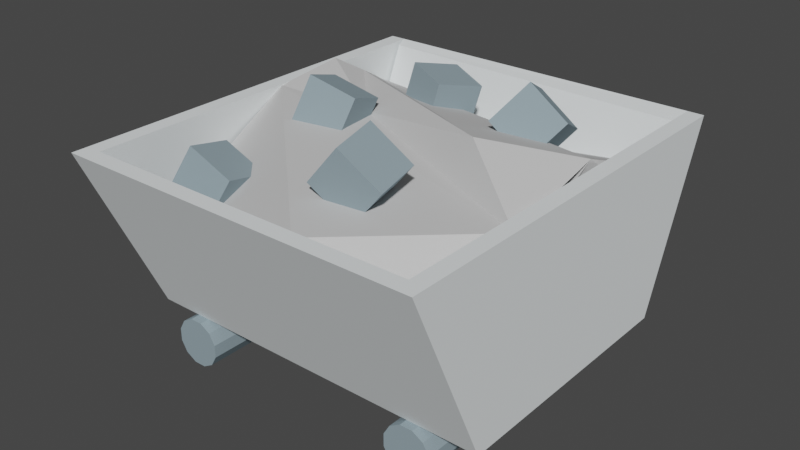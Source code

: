 # Source: minecart_iron.blend  (saved by Blender 3.3.6; exported with 4.5.12 LTS)
import bpy
from mathutils import Matrix  # noqa: F401  (used for matrix-valued properties, if any)

bpy.ops.wm.read_factory_settings(use_empty=True)
scene = bpy.context.scene
scene.name = 'Scene'

# ---- collections
col_collection = bpy.data.collections.new('Collection'); scene.collection.children.link(col_collection)

# ---- materials (node trees are filled in below, after node groups)
mat_mat17 = bpy.data.materials.new('mat17')
mat_mat17.use_transparent_shadow = False
mat_mat17.diffuse_color = (0.27, 0.35, 0.39, 1.0)
mat_mat17.roughness = 1.0
mat_mat15 = bpy.data.materials.new('mat15')
mat_mat15.use_transparent_shadow = False
mat_mat15.diffuse_color = (0.81, 0.85, 0.86, 1.0)
mat_mat15.roughness = 1.0
mat_mat22 = bpy.data.materials.new('mat22')
mat_mat22.use_transparent_shadow = False
mat_mat22.diffuse_color = (0.62, 0.62, 0.62, 1.0)
mat_mat22.roughness = 1.0

# ---- material node trees
mat_mat17.use_nodes = True; mat_mat17.node_tree.nodes.clear()
_N = mat_mat17.node_tree.nodes; _L = mat_mat17.node_tree.links
n0 = _N.new('ShaderNodeBsdfPrincipled'); n0.name = 'Principled BSDF'; n0.location = (1200, 0)
n0.distribution = 'GGX'
n0.subsurface_method = 'RANDOM_WALK_SKIN'
n0.inputs[0].default_value = (0.27, 0.35, 0.39, 1.0)
n0.inputs[2].default_value = 1.0
n0.inputs[3].default_value = 1.45
n0.inputs[13].default_value = 0.0
n0.inputs[27].default_value = (0.0, 0.0, 0.0, 1.0)
n0.inputs[28].default_value = 1.0
n1 = _N.new('ShaderNodeOutputMaterial'); n1.name = 'Material Output'; n1.location = (1500, 0)
_L.new(n0.outputs[0], n1.inputs[0])
n1.is_active_output = True
mat_mat15.use_nodes = True; mat_mat15.node_tree.nodes.clear()
_N = mat_mat15.node_tree.nodes; _L = mat_mat15.node_tree.links
n0 = _N.new('ShaderNodeBsdfPrincipled'); n0.name = 'Principled BSDF'; n0.location = (1200, 0)
n0.distribution = 'GGX'
n0.subsurface_method = 'RANDOM_WALK_SKIN'
n0.inputs[0].default_value = (0.81, 0.85, 0.86, 1.0)
n0.inputs[2].default_value = 1.0
n0.inputs[3].default_value = 1.45
n0.inputs[13].default_value = 0.0
n0.inputs[27].default_value = (0.0, 0.0, 0.0, 1.0)
n0.inputs[28].default_value = 1.0
n1 = _N.new('ShaderNodeOutputMaterial'); n1.name = 'Material Output'; n1.location = (1500, 0)
_L.new(n0.outputs[0], n1.inputs[0])
n1.is_active_output = True
mat_mat22.use_nodes = True; mat_mat22.node_tree.nodes.clear()
_N = mat_mat22.node_tree.nodes; _L = mat_mat22.node_tree.links
n0 = _N.new('ShaderNodeBsdfPrincipled'); n0.name = 'Principled BSDF'; n0.location = (1200, 0)
n0.distribution = 'GGX'
n0.subsurface_method = 'RANDOM_WALK_SKIN'
n0.inputs[0].default_value = (0.62, 0.62, 0.62, 1.0)
n0.inputs[2].default_value = 1.0
n0.inputs[3].default_value = 1.45
n0.inputs[13].default_value = 0.0
n0.inputs[27].default_value = (0.0, 0.0, 0.0, 1.0)
n0.inputs[28].default_value = 1.0
n1 = _N.new('ShaderNodeOutputMaterial'); n1.name = 'Material Output'; n1.location = (1500, 0)
_L.new(n0.outputs[0], n1.inputs[0])
n1.is_active_output = True

# ---- world
world_world = bpy.data.worlds.new('World'); scene.world = world_world
world_world.use_nodes = True; world_world.node_tree.nodes.clear()
_N = world_world.node_tree.nodes; _L = world_world.node_tree.links
n0 = _N.new('ShaderNodeOutputWorld'); n0.name = 'World Output'; n0.location = (300, 300)
n1 = _N.new('ShaderNodeBackground'); n1.name = 'Background'; n1.location = (10, 300)
n1.inputs[0].default_value = (0.05088, 0.05088, 0.05088, 1.0)
_L.new(n1.outputs[0], n0.inputs[0])
n0.is_active_output = True
world_world.color = (0.05088, 0.05088, 0.05088)
world_world.use_sun_shadow = False
world_world.sun_shadow_jitter_overblur = 0.0

# ---- meshes
me_group670216289 = bpy.data.meshes.new('group670216289')
me_group670216289.from_pydata([(-0.09958, 0.01702, 0.1415), (-0.09031, 0.03149, 0.1989), (-0.06701, 0.0841, 0.1819), (-0.07627, 0.06963, 0.1245), (-0.1541, 0.04198, 0.144), (-0.1308, 0.09459, 0.127), (-0.1215, 0.1091, 0.1844), (-0.1448, 0.05645, 0.2014), (-0.184, 0.1074, 0.2717), (-0.184, -0.1126, 0.1717), (-0.204, -0.1126, 0.1717), (-0.204, 0.1074, 0.2717), (-0.184, 0.1074, -0.2383), (-0.204, 0.1074, -0.2383), (-0.204, -0.1126, -0.1483), (-0.184, -0.1126, -0.1483), (0.03583, 0.03316, -0.1889), (-0.1044, 0.04505, -0.1853), (0.2347, 0.01427, -0.1646), (0.1564, -0.02421, -6.944e-05), (-0.1437, -0.05968, -0.1495), (0.1585, -0.05257, 0.03717), (-0.1496, -0.07348, -0.1777), (0.1624, -0.05407, 0.0854), (-0.1789, -0.08425, -0.08544), (0.1464, -0.01389, 0.1147), (-0.1501, -0.03069, -0.001348), (0.2279, 0.007572, 0.2116), (-0.1706, 0.0008667, 0.2015), (0.08815, 0.09824, 0.2486), (-0.1853, 0.1059, -0.01106), (0.2292, 0.09244, 0.1053), (-0.1818, 0.1169, -0.1023), (-0.06262, 0.09849, -0.02658), (-0.1541, 0.1014, -0.1238), (0.1326, 0.1401, 0.03913), (-0.1967, 0.0584, -0.2065), (0.2209, 0.1146, -0.03981), (0.2258, 0.05352, -0.1971), (-0.1802, -0.05802, 0.1928), (0.226, -0.1126, 0.1717), (0.226, 0.1074, 0.2717), (0.246, 0.1074, 0.2717), (0.246, -0.1126, 0.1717), (0.226, -0.1126, -0.1483), (0.246, -0.1126, -0.1483), (0.246, 0.1074, -0.2383), (0.226, 0.1074, -0.2383), (0.1255, 0.0618, -0.09208), (0.143, 0.088, -0.04101), (0.1725, 0.1297, -0.07249), (0.155, 0.1035, -0.1236), (0.07627, 0.0961, -0.09282), (0.1058, 0.1378, -0.1243), (0.1233, 0.164, -0.07324), (0.09375, 0.1223, -0.04175), (-0.0617, 0.06305, -0.007403), (-0.04694, 0.08159, 0.04772), (-0.034, 0.136, 0.02596), (-0.04877, 0.1175, -0.02916), (-0.1184, 0.08029, 0.001982), (-0.1055, 0.1347, -0.01978), (-0.0907, 0.1532, 0.03534), (-0.1036, 0.09883, 0.0571), (-0.00391, 0.05333, -0.1397), (-0.02507, 0.06585, -0.08496), (-0.01227, 0.1239, -0.09329), (0.00889, 0.1114, -0.148), (-0.05858, 0.06207, -0.1628), (-0.04578, 0.1201, -0.1712), (-0.06694, 0.1326, -0.1164), (-0.07974, 0.07459, -0.1081), (0.174, -0.1126, -0.158), (0.1875, -0.1204, -0.158), (0.1875, -0.1204, 0.182), (0.174, -0.1126, 0.182), (0.1952, -0.1338, -0.158), (0.1952, -0.1338, 0.182), (0.1952, -0.1494, -0.158), (0.1952, -0.1494, 0.182), (0.1875, -0.1628, -0.158), (0.1875, -0.1628, 0.182), (0.174, -0.1706, -0.158), (0.174, -0.1706, 0.182), (0.1585, -0.1706, -0.158), (0.1585, -0.1706, 0.182), (0.1451, -0.1628, -0.158), (0.1451, -0.1628, 0.182), (0.1373, -0.1494, -0.158), (0.1373, -0.1494, 0.182), (0.1373, -0.1338, -0.158), (0.1373, -0.1338, 0.182), (0.1451, -0.1204, -0.158), (0.1451, -0.1204, 0.182), (0.1585, -0.1126, -0.158), (0.1585, -0.1126, 0.182), (0.226, -0.1126, -0.1483), (0.2289, 0.1016, -0.2147), (0.226, 0.1074, -0.2383), (-0.184, -0.1126, -0.1483), (-0.184, 0.1074, -0.2383), (-0.181, 0.103, -0.2241), (-0.1839, -0.1153, -0.1302), (0.226, -0.1168, -0.1208), (0.07547, 0.08202, 0.1083), (0.08513, 0.07544, 0.1672), (0.1239, 0.1213, 0.1659), (0.1142, 0.1278, 0.1071), (0.03067, 0.1202, 0.12), (0.0694, 0.166, 0.1187), (0.07907, 0.1594, 0.1776), (0.04034, 0.1136, 0.1788), (-0.1335, -0.1126, -0.1563), (-0.12, -0.1204, -0.1563), (-0.12, -0.1204, 0.1837), (-0.1335, -0.1126, 0.1837), (-0.1123, -0.1338, -0.1563), (-0.1123, -0.1338, 0.1837), (-0.1123, -0.1494, -0.1563), (-0.1123, -0.1494, 0.1837), (-0.12, -0.1628, -0.1563), (-0.12, -0.1628, 0.1837), (-0.1335, -0.1706, -0.1563), (-0.1335, -0.1706, 0.1837), (-0.149, -0.1706, -0.1563), (-0.149, -0.1706, 0.1837), (-0.1625, -0.1628, -0.1563), (-0.1625, -0.1628, 0.1837), (-0.1702, -0.1494, -0.1563), (-0.1702, -0.1494, 0.1837), (-0.1702, -0.1338, -0.1563), (-0.1702, -0.1338, 0.1837), (-0.1625, -0.1204, -0.1563), (-0.1625, -0.1204, 0.1837), (-0.149, -0.1126, -0.1563), (-0.149, -0.1126, 0.1837), (0.226, -0.1126, 0.1517), (-0.184, -0.1126, 0.1517), (-0.174, -0.04263, 0.1817), (0.236, -0.04263, 0.1817), (0.226, -0.1126, -0.1283), (0.226, -0.04263, -0.1583), (-0.184, -0.04263, -0.1583), (-0.184, -0.1126, -0.1283), (-0.184, -0.1126, 0.1717), (-0.184, -0.1126, 0.1517), (-0.184, 0.1074, 0.2517), (-0.184, 0.1074, 0.2717), (0.226, -0.1126, 0.1717), (0.226, 0.1074, 0.2717), (0.226, 0.1074, 0.2517), (0.226, -0.1126, 0.1517)], [], [(2, 1, 0), (3, 2, 0), (6, 5, 4), (7, 6, 4), (7, 4, 0), (1, 7, 0), (6, 2, 3), (5, 6, 3), (5, 3, 0), (4, 5, 0), (6, 7, 1), (2, 6, 1), (10, 9, 8), (11, 10, 8), (14, 13, 12), (15, 14, 12), (15, 12, 8), (9, 15, 8), (14, 10, 11), (13, 14, 11), (13, 11, 8), (12, 13, 8), (14, 15, 9), (10, 14, 9), (18, 17, 16), (18, 19, 17), (19, 21, 20), (21, 23, 22), (23, 25, 24), (25, 27, 26), (27, 29, 28), (29, 31, 30), (33, 32, 30), (33, 35, 34), (35, 37, 36), (37, 38, 16), (16, 17, 36), (30, 31, 33), (27, 39, 26), (28, 39, 27), (26, 39, 28), (30, 28, 29), (26, 28, 30), (31, 29, 27), (31, 27, 25), (18, 38, 37), (19, 18, 37), (21, 19, 37), (23, 21, 37), (25, 23, 37), (35, 33, 31), (37, 35, 31), (25, 37, 31), (25, 26, 24), (24, 26, 30), (24, 30, 32), (23, 24, 22), (22, 24, 32), (34, 32, 33), (22, 32, 34), (21, 22, 20), (20, 22, 34), (36, 34, 35), (20, 34, 36), (19, 20, 17), (17, 20, 36), (16, 36, 37), (16, 38, 18), (42, 41, 40), (43, 42, 40), (46, 45, 44), (47, 46, 44), (47, 44, 40), (41, 47, 40), (46, 42, 43), (45, 46, 43), (45, 43, 40), (44, 45, 40), (46, 47, 41), (42, 46, 41), (50, 49, 48), (51, 50, 48), (54, 53, 52), (55, 54, 52), (55, 52, 48), (49, 55, 48), (54, 50, 51), (53, 54, 51), (53, 51, 48), (52, 53, 48), (54, 55, 49), (50, 54, 49), (58, 57, 56), (59, 58, 56), (62, 61, 60), (63, 62, 60), (63, 60, 56), (57, 63, 56), (62, 58, 59), (61, 62, 59), (61, 59, 56), (60, 61, 56), (62, 63, 57), (58, 62, 57), (66, 65, 64), (67, 66, 64), (70, 69, 68), (71, 70, 68), (71, 68, 64), (65, 71, 64), (70, 66, 67), (69, 70, 67), (69, 67, 64), (68, 69, 64), (70, 71, 65), (66, 70, 65), (74, 73, 72), (75, 74, 72), (77, 76, 73), (74, 77, 73), (79, 78, 76), (77, 79, 76), (81, 80, 78), (79, 81, 78), (83, 82, 80), (81, 83, 80), (85, 84, 82), (83, 85, 82), (87, 86, 84), (85, 87, 84), (89, 88, 86), (87, 89, 86), (91, 90, 88), (89, 91, 88), (93, 92, 90), (91, 93, 90), (95, 94, 92), (93, 95, 92), (75, 72, 94), (95, 75, 94), (92, 94, 72), (90, 92, 72), (88, 90, 72), (86, 88, 72), (84, 86, 72), (82, 84, 72), (80, 82, 72), (78, 80, 72), (76, 78, 72), (73, 76, 72), (74, 75, 95), (77, 74, 95), (79, 77, 95), (81, 79, 95), (83, 81, 95), (85, 83, 95), (87, 85, 95), (89, 87, 95), (91, 89, 95), (93, 91, 95), (98, 97, 96), (101, 100, 99), (102, 99, 96), (103, 102, 96), (101, 97, 98), (100, 101, 98), (100, 98, 96), (99, 100, 96), (101, 102, 103), (97, 101, 103), (97, 103, 96), (99, 102, 101), (106, 105, 104), (107, 106, 104), (110, 109, 108), (111, 110, 108), (111, 108, 104), (105, 111, 104), (110, 106, 107), (109, 110, 107), (109, 107, 104), (108, 109, 104), (110, 111, 105), (106, 110, 105), (114, 113, 112), (115, 114, 112), (117, 116, 113), (114, 117, 113), (119, 118, 116), (117, 119, 116), (121, 120, 118), (119, 121, 118), (123, 122, 120), (121, 123, 120), (125, 124, 122), (123, 125, 122), (127, 126, 124), (125, 127, 124), (129, 128, 126), (127, 129, 126), (131, 130, 128), (129, 131, 128), (133, 132, 130), (131, 133, 130), (135, 134, 132), (133, 135, 132), (115, 112, 134), (135, 115, 134), (132, 134, 112), (130, 132, 112), (128, 130, 112), (126, 128, 112), (124, 126, 112), (122, 124, 112), (120, 122, 112), (118, 120, 112), (116, 118, 112), (113, 116, 112), (114, 115, 135), (117, 114, 135), (119, 117, 135), (121, 119, 135), (123, 121, 135), (125, 123, 135), (127, 125, 135), (129, 127, 135), (131, 129, 135), (133, 131, 135), (138, 137, 136), (139, 138, 136), (142, 141, 140), (143, 142, 140), (143, 140, 136), (137, 143, 136), (142, 138, 139), (141, 142, 139), (140, 141, 136), (142, 143, 137), (141, 139, 136), (137, 138, 142), (146, 145, 144), (147, 146, 144), (150, 149, 148), (151, 150, 148), (151, 148, 144), (145, 151, 144), (150, 146, 147), (149, 150, 147), (149, 147, 144), (148, 149, 144), (150, 151, 145), (146, 150, 145)])
me_group670216289.polygons.foreach_set('material_index', [0, 0, 0, 0, 0, 0, 0, 0, 0, 0, 0, 0, 1, 1, 1, 1, 1, 1, 1, 1, 1, 1, 1, 1, 2, 2, 2, 2, 2, 2, 2, 2, 2, 2, 2, 2, 2, 2, 2, 2, 2, 2, 2, 2, 2, 2, 2, 2, 2, 2, 2, 2, 2, 2, 2, 2, 2, 2, 2, 2, 2, 2, 2, 2, 2, 2, 2, 2, 1, 1, 1, 1, 1, 1, 1, 1, 1, 1, 1, 1, 0, 0, 0, 0, 0, 0, 0, 0, 0, 0, 0, 0, 0, 0, 0, 0, 0, 0, 0, 0, 0, 0, 0, 0, 0, 0, 0, 0, 0, 0, 0, 0, 0, 0, 0, 0, 0, 0, 0, 0, 0, 0, 0, 0, 0, 0, 0, 0, 0, 0, 0, 0, 0, 0, 0, 0, 0, 0, 0, 0, 0, 0, 0, 0, 0, 0, 0, 0, 0, 0, 0, 0, 0, 0, 0, 0, 0, 0, 0, 0, 1, 1, 1, 1, 1, 1, 1, 1, 1, 1, 1, 1, 0, 0, 0, 0, 0, 0, 0, 0, 0, 0, 0, 0, 0, 0, 0, 0, 0, 0, 0, 0, 0, 0, 0, 0, 0, 0, 0, 0, 0, 0, 0, 0, 0, 0, 0, 0, 0, 0, 0, 0, 0, 0, 0, 0, 0, 0, 0, 0, 0, 0, 0, 0, 0, 0, 0, 0, 1, 1, 1, 1, 1, 1, 1, 1, 1, 1, 1, 1, 1, 1, 1, 1, 1, 1, 1, 1, 1, 1, 1, 1])
_uv = me_group670216289.uv_layers.new(name='UVMap')
_uv.uv.foreach_set('vector', [0.5658, 0.5678, 0.5656, 0.5648, 0.5626, 0.5651, 0.5629, 0.5681, 0.5658, 0.5678, 0.5626, 0.5651, 0.4342, 0.5678, 0.4371, 0.5681, 0.4374, 0.5651, 0.4344, 0.5648, 0.4342, 0.5678, 0.4374, 0.5651, 0.5524, 0.4083, 0.5495, 0.4086, 0.5497, 0.4115, 0.5527, 0.4113, 0.5524, 0.4083, 0.5497, 0.4115, 0.4476, 0.4083, 0.4473, 0.4113, 0.4503, 0.4115, 0.4505, 0.4086, 0.4476, 0.4083, 0.4503, 0.4115, 0.3873, 0.5046, 0.3897, 0.5064, 0.3916, 0.504, 0.3892, 0.5022, 0.3873, 0.5046, 0.3916, 0.504, 0.6127, 0.5046, 0.6108, 0.5022, 0.6084, 0.504, 0.6103, 0.5064, 0.6127, 0.5046, 0.6084, 0.504, 0.619, 0.4894, 0.6187, 0.4903, 0.6302, 0.4939, 0.6305, 0.4929, 0.619, 0.4894, 0.6302, 0.4939, 0.403, 0.5054, 0.3928, 0.5115, 0.3934, 0.5124, 0.4036, 0.5063, 0.403, 0.5054, 0.3934, 0.5124, 0.58, 0.5695, 0.5827, 0.581, 0.6034, 0.5662, 0.593, 0.5602, 0.58, 0.5695, 0.6034, 0.5662, 0.42, 0.5695, 0.407, 0.5602, 0.3966, 0.5662, 0.4173, 0.581, 0.42, 0.5695, 0.3966, 0.5662, 0.4962, 0.4507, 0.4721, 0.4421, 0.4718, 0.4431, 0.4958, 0.4517, 0.4962, 0.4507, 0.4718, 0.4431, 0.5081, 0.4492, 0.5084, 0.4501, 0.5235, 0.4448, 0.5231, 0.4438, 0.5081, 0.4492, 0.5235, 0.4448, 0.5027, 0.4636, 0.4952, 0.4483, 0.4978, 0.4549, 0.4815, 0.4744, 0.4873, 0.4672, 0.4727, 0.4598, 0.4714, 0.5329, 0.4735, 0.5318, 0.459, 0.5215, 0.5224, 0.4741, 0.5247, 0.4735, 0.507, 0.4632, 0.6082, 0.4794, 0.6108, 0.479, 0.6045, 0.4606, 0.5552, 0.455, 0.5609, 0.4579, 0.5462, 0.4419, 0.6186, 0.5131, 0.6254, 0.5079, 0.6242, 0.4939, 0.469, 0.4523, 0.4734, 0.4614, 0.4859, 0.4438, 0.5033, 0.4505, 0.5092, 0.4466, 0.505, 0.4446, 0.5071, 0.5016, 0.5006, 0.5098, 0.5134, 0.4992, 0.4377, 0.4602, 0.441, 0.4653, 0.4534, 0.4463, 0.4327, 0.4776, 0.441, 0.479, 0.4424, 0.4696, 0.4786, 0.4627, 0.4756, 0.4563, 0.4725, 0.4527, 0.4784, 0.4403, 0.4664, 0.4582, 0.4772, 0.4464, 0.5262, 0.4847, 0.5182, 0.4656, 0.5096, 0.4706, 0.6212, 0.5073, 0.6187, 0.5057, 0.6134, 0.5257, 0.4117, 0.5577, 0.4046, 0.5508, 0.4025, 0.5529, 0.5205, 0.5152, 0.5096, 0.5103, 0.5032, 0.5227, 0.3839, 0.5261, 0.3775, 0.518, 0.378, 0.5299, 0.584, 0.4627, 0.5851, 0.4527, 0.5787, 0.4583, 0.501, 0.5722, 0.5065, 0.5682, 0.5008, 0.5654, 0.5966, 0.561, 0.5969, 0.5636, 0.6046, 0.5601, 0.5966, 0.5428, 0.5915, 0.5506, 0.5995, 0.5502, 0.5058, 0.5759, 0.5039, 0.5773, 0.5024, 0.585, 0.5574, 0.5727, 0.5551, 0.5735, 0.5544, 0.5832, 0.6162, 0.518, 0.6136, 0.5183, 0.6171, 0.5287, 0.5713, 0.553, 0.5769, 0.544, 0.5654, 0.5552, 0.5185, 0.435, 0.5175, 0.429, 0.5118, 0.4318, 0.5427, 0.5579, 0.5372, 0.5671, 0.5441, 0.5645, 0.5935, 0.461, 0.5882, 0.446, 0.5833, 0.4445, 0.5371, 0.6064, 0.5341, 0.6106, 0.5378, 0.6166, 0.4102, 0.5623, 0.4013, 0.5673, 0.4045, 0.5706, 0.5218, 0.4779, 0.5079, 0.4648, 0.5041, 0.4678, 0.3933, 0.5337, 0.3909, 0.5294, 0.3832, 0.5359, 0.4639, 0.4159, 0.463, 0.4141, 0.4582, 0.4193, 0.3879, 0.5036, 0.3776, 0.5052, 0.3791, 0.5064, 0.4231, 0.4467, 0.4344, 0.4316, 0.4328, 0.4318, 0.5384, 0.6038, 0.5369, 0.6035, 0.5414, 0.6114, 0.4241, 0.4377, 0.4193, 0.4396, 0.4109, 0.4539, 0.5567, 0.5958, 0.5601, 0.6032, 0.563, 0.599, 0.4423, 0.5543, 0.431, 0.5418, 0.4278, 0.5467, 0.4042, 0.5242, 0.4079, 0.5196, 0.4009, 0.5208, 0.415, 0.4588, 0.4147, 0.447, 0.4067, 0.4682, 0.4238, 0.5114, 0.4278, 0.52, 0.4303, 0.5191, 0.6239, 0.5144, 0.6242, 0.5135, 0.6127, 0.5099, 0.6124, 0.5109, 0.6239, 0.5144, 0.6127, 0.5099, 0.4044, 0.5308, 0.4146, 0.5247, 0.4141, 0.5239, 0.4039, 0.53, 0.4044, 0.5308, 0.4141, 0.5239, 0.4173, 0.581, 0.42, 0.5695, 0.407, 0.5602, 0.3966, 0.5662, 0.4173, 0.581, 0.407, 0.5602, 0.5827, 0.581, 0.6034, 0.5662, 0.593, 0.5602, 0.58, 0.5695, 0.5827, 0.581, 0.593, 0.5602, 0.5156, 0.4704, 0.5307, 0.465, 0.5304, 0.4641, 0.5153, 0.4695, 0.5156, 0.4704, 0.5304, 0.4641, 0.4886, 0.4719, 0.4889, 0.471, 0.4649, 0.4624, 0.4646, 0.4633, 0.4886, 0.4719, 0.4649, 0.4624, 0.5553, 0.5642, 0.5559, 0.5613, 0.553, 0.5607, 0.5524, 0.5636, 0.5553, 0.5642, 0.553, 0.5607, 0.4447, 0.5642, 0.4476, 0.5636, 0.447, 0.5607, 0.4441, 0.5613, 0.4447, 0.5642, 0.447, 0.5607, 0.5949, 0.4402, 0.5921, 0.4392, 0.591, 0.442, 0.5938, 0.443, 0.5949, 0.4402, 0.591, 0.442, 0.4051, 0.4402, 0.4062, 0.443, 0.409, 0.442, 0.4079, 0.4392, 0.4051, 0.4402, 0.409, 0.442, 0.3961, 0.505, 0.3988, 0.5064, 0.4002, 0.5037, 0.3975, 0.5023, 0.3961, 0.505, 0.4002, 0.5037, 0.6039, 0.505, 0.6025, 0.5023, 0.5998, 0.5037, 0.6012, 0.5064, 0.6039, 0.505, 0.5998, 0.5037, 0.5495, 0.5895, 0.5497, 0.5865, 0.5468, 0.5862, 0.5465, 0.5892, 0.5495, 0.5895, 0.5468, 0.5862, 0.4505, 0.5895, 0.4535, 0.5892, 0.4532, 0.5862, 0.4503, 0.5865, 0.4505, 0.5895, 0.4532, 0.5862, 0.5635, 0.4291, 0.5606, 0.4288, 0.5603, 0.4318, 0.5633, 0.4321, 0.5635, 0.4291, 0.5603, 0.4318, 0.4365, 0.4291, 0.4367, 0.4321, 0.4397, 0.4318, 0.4394, 0.4288, 0.4365, 0.4291, 0.4397, 0.4318, 0.3863, 0.5021, 0.3883, 0.5043, 0.3905, 0.5022, 0.3885, 0.5, 0.3863, 0.5021, 0.3905, 0.5022, 0.6137, 0.5021, 0.6115, 0.5, 0.6095, 0.5022, 0.6117, 0.5043, 0.6137, 0.5021, 0.6095, 0.5022, 0.6095, 0.5415, 0.6077, 0.5391, 0.6053, 0.5409, 0.6072, 0.5433, 0.6095, 0.5415, 0.6053, 0.5409, 0.3905, 0.5415, 0.3928, 0.5433, 0.3947, 0.5409, 0.3923, 0.5391, 0.3905, 0.5415, 0.3947, 0.5409, 0.5213, 0.4289, 0.519, 0.4308, 0.5209, 0.4331, 0.5232, 0.4312, 0.5213, 0.4289, 0.5209, 0.4331, 0.4787, 0.4289, 0.4768, 0.4312, 0.4791, 0.4331, 0.4811, 0.4308, 0.4787, 0.4289, 0.4791, 0.4331, 0.4015, 0.5443, 0.4037, 0.5463, 0.4058, 0.5441, 0.4036, 0.5421, 0.4015, 0.5443, 0.4058, 0.5441, 0.5985, 0.5443, 0.5964, 0.5421, 0.5942, 0.5441, 0.5963, 0.5463, 0.5985, 0.5443, 0.5942, 0.5441, 0.5012, 0.4158, 0.5159, 0.4243, 0.5163, 0.4237, 0.5016, 0.4151, 0.5012, 0.4158, 0.5163, 0.4237, 0.5915, 0.4409, 0.5947, 0.4576, 0.5954, 0.4575, 0.5923, 0.4408, 0.5915, 0.4409, 0.5954, 0.4575, 0.5923, 0.5584, 0.5785, 0.5683, 0.579, 0.5689, 0.5928, 0.559, 0.5923, 0.5584, 0.579, 0.5689, 0.565, 0.5546, 0.5492, 0.5607, 0.5494, 0.5614, 0.5653, 0.5554, 0.565, 0.5546, 0.5494, 0.5614, 0.5476, 0.5135, 0.5314, 0.5187, 0.5316, 0.5194, 0.5478, 0.5142, 0.5476, 0.5135, 0.5316, 0.5194, 0.5297, 0.4607, 0.5137, 0.4664, 0.514, 0.4672, 0.53, 0.4615, 0.5297, 0.4607, 0.514, 0.4672, 0.4984, 0.4151, 0.4837, 0.4237, 0.4841, 0.4243, 0.4988, 0.4158, 0.4984, 0.4151, 0.4841, 0.4243, 0.4077, 0.4408, 0.4046, 0.4575, 0.4053, 0.4576, 0.4085, 0.4409, 0.4077, 0.4408, 0.4053, 0.4576, 0.4072, 0.559, 0.421, 0.5689, 0.4215, 0.5683, 0.4077, 0.5584, 0.4072, 0.559, 0.4215, 0.5683, 0.4347, 0.5554, 0.4506, 0.5614, 0.4508, 0.5607, 0.435, 0.5546, 0.4347, 0.5554, 0.4508, 0.5607, 0.4522, 0.5142, 0.4684, 0.5194, 0.4686, 0.5187, 0.4524, 0.5135, 0.4522, 0.5142, 0.4686, 0.5187, 0.47, 0.4615, 0.486, 0.4672, 0.4863, 0.4664, 0.4703, 0.4607, 0.47, 0.4615, 0.4863, 0.4664, 0.3958, 0.5211, 0.3958, 0.5219, 0.3961, 0.5226, 0.3963, 0.5205, 0.3958, 0.5211, 0.3961, 0.5226, 0.397, 0.5202, 0.3963, 0.5205, 0.3961, 0.5226, 0.3977, 0.5202, 0.397, 0.5202, 0.3961, 0.5226, 0.3984, 0.5206, 0.3977, 0.5202, 0.3961, 0.5226, 0.3987, 0.5213, 0.3984, 0.5206, 0.3961, 0.5226, 0.3987, 0.5221, 0.3987, 0.5213, 0.3961, 0.5226, 0.3983, 0.5227, 0.3987, 0.5221, 0.3961, 0.5226, 0.3976, 0.5231, 0.3983, 0.5227, 0.3961, 0.5226, 0.3968, 0.523, 0.3976, 0.5231, 0.3961, 0.5226, 0.6032, 0.523, 0.6039, 0.5226, 0.6042, 0.5219, 0.6024, 0.5231, 0.6032, 0.523, 0.6042, 0.5219, 0.6017, 0.5227, 0.6024, 0.5231, 0.6042, 0.5219, 0.6013, 0.5221, 0.6017, 0.5227, 0.6042, 0.5219, 0.6013, 0.5213, 0.6013, 0.5221, 0.6042, 0.5219, 0.6016, 0.5206, 0.6013, 0.5213, 0.6042, 0.5219, 0.6023, 0.5202, 0.6016, 0.5206, 0.6042, 0.5219, 0.603, 0.5202, 0.6023, 0.5202, 0.6042, 0.5219, 0.6037, 0.5205, 0.603, 0.5202, 0.6042, 0.5219, 0.6042, 0.5211, 0.6037, 0.5205, 0.6042, 0.5219, 0.5573, 0.5982, 0.5583, 0.5975, 0.5573, 0.5863, 0.4694, 0.6049, 0.47, 0.6052, 0.4678, 0.5935, 0.4919, 0.4555, 0.491, 0.4559, 0.4991, 0.4747, 0.5004, 0.4742, 0.4919, 0.4555, 0.4991, 0.4747, 0.5247, 0.4633, 0.5156, 0.4817, 0.5168, 0.482, 0.5323, 0.4667, 0.5316, 0.4665, 0.5233, 0.4851, 0.3934, 0.5124, 0.4039, 0.53, 0.4141, 0.5239, 0.4036, 0.5063, 0.3934, 0.5124, 0.4141, 0.5239, 0.6045, 0.5131, 0.5944, 0.5068, 0.5836, 0.5243, 0.5937, 0.5305, 0.6045, 0.5131, 0.5836, 0.5243, 0.5824, 0.5808, 0.58, 0.5692, 0.579, 0.5701, 0.4221, 0.5707, 0.4214, 0.57, 0.4191, 0.5817, 0.5375, 0.5612, 0.5368, 0.5583, 0.5339, 0.559, 0.5346, 0.5619, 0.5375, 0.5612, 0.5339, 0.559, 0.4625, 0.5612, 0.4654, 0.5619, 0.4661, 0.559, 0.4632, 0.5583, 0.4625, 0.5612, 0.4661, 0.559, 0.4738, 0.3956, 0.4711, 0.3969, 0.4724, 0.3996, 0.4751, 0.3983, 0.4738, 0.3956, 0.4724, 0.3996, 0.5262, 0.3956, 0.5249, 0.3983, 0.5276, 0.3996, 0.5289, 0.3969, 0.5262, 0.3956, 0.5276, 0.3996, 0.3756, 0.5158, 0.3783, 0.5171, 0.3796, 0.5144, 0.3769, 0.5131, 0.3756, 0.5158, 0.3796, 0.5144, 0.6244, 0.5158, 0.6231, 0.5131, 0.6204, 0.5144, 0.6217, 0.5171, 0.6244, 0.5158, 0.6204, 0.5144, 0.5078, 0.4042, 0.5225, 0.4128, 0.5229, 0.4121, 0.5082, 0.4036, 0.5078, 0.4042, 0.5229, 0.4121, 0.5991, 0.4394, 0.6022, 0.4561, 0.603, 0.456, 0.5998, 0.4393, 0.5991, 0.4394, 0.603, 0.456, 0.5924, 0.5583, 0.5786, 0.5682, 0.579, 0.5688, 0.5929, 0.559, 0.5924, 0.5583, 0.579, 0.5688, 0.5624, 0.5474, 0.5465, 0.5535, 0.5468, 0.5542, 0.5626, 0.5481, 0.5624, 0.5474, 0.5468, 0.5542, 0.5436, 0.5008, 0.5274, 0.506, 0.5276, 0.5067, 0.5438, 0.5015, 0.5436, 0.5008, 0.5276, 0.5067, 0.5246, 0.4462, 0.5086, 0.4519, 0.5089, 0.4527, 0.5249, 0.4469, 0.5246, 0.4462, 0.5089, 0.4527, 0.4918, 0.4036, 0.4771, 0.4121, 0.4775, 0.4128, 0.4922, 0.4042, 0.4918, 0.4036, 0.4775, 0.4128, 0.4002, 0.4393, 0.397, 0.456, 0.3978, 0.4561, 0.4009, 0.4394, 0.4002, 0.4393, 0.3978, 0.4561, 0.4071, 0.559, 0.421, 0.5688, 0.4214, 0.5682, 0.4076, 0.5583, 0.4071, 0.559, 0.4214, 0.5682, 0.4374, 0.5481, 0.4532, 0.5542, 0.4535, 0.5535, 0.4376, 0.5474, 0.4374, 0.5481, 0.4535, 0.5535, 0.4562, 0.5015, 0.4724, 0.5067, 0.4726, 0.506, 0.4564, 0.5008, 0.4562, 0.5015, 0.4726, 0.506, 0.4751, 0.4469, 0.4911, 0.4527, 0.4914, 0.4519, 0.4754, 0.4462, 0.4751, 0.4469, 0.4914, 0.4519, 0.389, 0.5074, 0.3889, 0.5082, 0.3893, 0.5089, 0.3894, 0.5067, 0.389, 0.5074, 0.3893, 0.5089, 0.3901, 0.5064, 0.3894, 0.5067, 0.3893, 0.5089, 0.3909, 0.5064, 0.3901, 0.5064, 0.3893, 0.5089, 0.3915, 0.5069, 0.3909, 0.5064, 0.3893, 0.5089, 0.3919, 0.5076, 0.3915, 0.5069, 0.3893, 0.5089, 0.3918, 0.5083, 0.3919, 0.5076, 0.3893, 0.5089, 0.3914, 0.509, 0.3918, 0.5083, 0.3893, 0.5089, 0.3907, 0.5093, 0.3914, 0.509, 0.3893, 0.5089, 0.3899, 0.5093, 0.3907, 0.5093, 0.3893, 0.5089, 0.6101, 0.5093, 0.6107, 0.5089, 0.6111, 0.5082, 0.6093, 0.5093, 0.6101, 0.5093, 0.6111, 0.5082, 0.6086, 0.509, 0.6093, 0.5093, 0.6111, 0.5082, 0.6082, 0.5083, 0.6086, 0.509, 0.6111, 0.5082, 0.6081, 0.5076, 0.6082, 0.5083, 0.6111, 0.5082, 0.6085, 0.5069, 0.6081, 0.5076, 0.6111, 0.5082, 0.6091, 0.5064, 0.6085, 0.5069, 0.6111, 0.5082, 0.6099, 0.5064, 0.6091, 0.5064, 0.6111, 0.5082, 0.6106, 0.5067, 0.6099, 0.5064, 0.6111, 0.5082, 0.611, 0.5074, 0.6106, 0.5067, 0.6111, 0.5082, 0.622, 0.4931, 0.6185, 0.4915, 0.6123, 0.511, 0.6158, 0.5126, 0.622, 0.4931, 0.6123, 0.511, 0.4015, 0.5077, 0.4121, 0.5252, 0.4153, 0.5233, 0.4048, 0.5057, 0.4015, 0.5077, 0.4153, 0.5233, 0.5094, 0.4498, 0.5163, 0.4691, 0.5294, 0.4644, 0.5225, 0.4451, 0.5094, 0.4498, 0.5294, 0.4644, 0.4921, 0.4503, 0.4759, 0.4451, 0.469, 0.4644, 0.4852, 0.4696, 0.4921, 0.4503, 0.469, 0.4644, 0.5808, 0.5689, 0.5816, 0.5726, 0.5922, 0.5608, 0.4184, 0.5726, 0.4192, 0.5689, 0.4078, 0.5608, 0.5683, 0.5799, 0.5834, 0.572, 0.5804, 0.5696, 0.4214, 0.5675, 0.4184, 0.57, 0.4334, 0.5779, 0.3974, 0.5668, 0.4078, 0.5608, 0.407, 0.5602, 0.3966, 0.5662, 0.3974, 0.5668, 0.407, 0.5602, 0.6026, 0.5668, 0.6034, 0.5662, 0.593, 0.5602, 0.5922, 0.5608, 0.6026, 0.5668, 0.593, 0.5602, 0.5294, 0.4644, 0.5304, 0.4641, 0.5235, 0.4448, 0.5225, 0.4451, 0.5294, 0.4644, 0.5235, 0.4448, 0.4659, 0.4627, 0.4728, 0.4434, 0.4718, 0.4431, 0.4649, 0.4624, 0.4659, 0.4627, 0.4718, 0.4431, 0.6242, 0.5135, 0.6302, 0.4939, 0.6187, 0.4903, 0.6127, 0.5099, 0.6242, 0.5135, 0.6187, 0.4903, 0.3762, 0.5134, 0.3877, 0.5098, 0.3817, 0.4902, 0.3702, 0.4938, 0.3762, 0.5134, 0.3817, 0.4902])
me_group670216289.materials.append(mat_mat17)
me_group670216289.materials.append(mat_mat15)
me_group670216289.materials.append(mat_mat22)
me_group670216289.update()
me_group670216289.normals_split_custom_set([tuple(v) for v in zip(*[iter([0.9084, -0.4159, -0.04176, 0.9084, -0.4159, -0.04176, 0.9084, -0.4159, -0.04176, 0.9084, -0.4159, -0.04177, 0.9084, -0.4159, -0.04177, 0.9084, -0.4159, -0.04177, -0.9084, 0.4159, 0.04176, -0.9084, 0.4159, 0.04176, -0.9084, 0.4159, 0.04176, -0.9084, 0.4159, 0.04177, -0.9084, 0.4159, 0.04177, -0.9084, 0.4159, 0.04177, -0.3884, -0.8768, 0.2833, -0.3884, -0.8768, 0.2833, -0.3884, -0.8768, 0.2833, -0.3884, -0.8768, 0.2833, -0.3884, -0.8768, 0.2833, -0.3884, -0.8768, 0.2833, 0.3884, 0.8768, -0.2833, 0.3884, 0.8768, -0.2833, 0.3884, 0.8768, -0.2833, 0.3884, 0.8768, -0.2833, 0.3884, 0.8768, -0.2833, 0.3884, 0.8768, -0.2833, -0.1545, -0.2412, -0.9581, -0.1545, -0.2412, -0.9581, -0.1545, -0.2412, -0.9581, -0.1545, -0.2412, -0.9581, -0.1545, -0.2412, -0.9581, -0.1545, -0.2412, -0.9581, 0.1545, 0.2412, 0.9581, 0.1545, 0.2412, 0.9581, 0.1545, 0.2412, 0.9581, 0.1545, 0.2412, 0.9581, 0.1545, 0.2412, 0.9581, 0.1545, 0.2412, 0.9581, 0.0, -0.4138, 0.9104, 0.0, -0.4138, 0.9104, 0.0, -0.4138, 0.9104, 4.625e-06, -0.4138, 0.9104, 4.625e-06, -0.4138, 0.9104, 4.625e-06, -0.4138, 0.9104, 0.0, -0.3786, -0.9255, 0.0, -0.3786, -0.9255, 0.0, -0.3786, -0.9255, 0.0, -0.3786, -0.9255, 0.0, -0.3786, -0.9255, 0.0, -0.3786, -0.9255, 1.0, 1.328e-07, 0.0, 1.0, 1.328e-07, 0.0, 1.0, 1.328e-07, 0.0, 1.0, -2.117e-07, 0.0, 1.0, -2.117e-07, 0.0, 1.0, -2.117e-07, 0.0, -1.0, -1.587e-07, 0.0, -1.0, -1.587e-07, 0.0, -1.0, -1.587e-07, 0.0, -1.0, 1.328e-07, 0.0, -1.0, 1.328e-07, 0.0, -1.0, 1.328e-07, 0.0, 0.0, 1.0, 0.0, 0.0, 1.0, 0.0, 0.0, 1.0, 0.0, 0.0, 1.0, 0.0, 0.0, 1.0, 0.0, 0.0, 1.0, 0.0, 0.0, -1.0, 0.0, 0.0, -1.0, 0.0, 0.0, -1.0, 0.0, 0.0, -1.0, 0.0, 0.0, -1.0, 0.0, 0.0, -1.0, 0.0, -0.08602, -0.9939, -0.06865, -0.08602, -0.9939, -0.06865, -0.08602, -0.9939, -0.06865, -0.07157, -0.9631, -0.2594, -0.07157, -0.9631, -0.2594, -0.07157, -0.9631, -0.2594, 0.3725, -0.7282, -0.5753, 0.3725, -0.7282, -0.5753, 0.3725, -0.7282, -0.5753, 0.09444, -0.9948, -0.0386, 0.09444, -0.9948, -0.0386, 0.09444, -0.9948, -0.0386, -0.299, -0.6376, 0.71, -0.299, -0.6376, 0.71, -0.299, -0.6376, 0.71, -0.04334, -0.9671, 0.2507, -0.04334, -0.9671, 0.2507, -0.04334, -0.9671, 0.2507, -0.01648, -0.3989, 0.9168, -0.01648, -0.3989, 0.9168, -0.01648, -0.3989, 0.9168, 0.03434, 0.9994, -0.006649, 0.03434, 0.9994, -0.006649, 0.03434, 0.9994, -0.006649, 0.07534, 0.9896, 0.1223, 0.07534, 0.9896, 0.1223, 0.07534, 0.9896, 0.1223, -0.2959, 0.9051, 0.3054, -0.2959, 0.9051, 0.3054, -0.2959, 0.9051, 0.3054, -0.003402, 0.9502, -0.3117, -0.003402, 0.9502, -0.3117, -0.003402, 0.9502, -0.3117, -0.1148, 0.9249, -0.3624, -0.1148, 0.9249, -0.3624, -0.1148, 0.9249, -0.3624, -0.08806, -0.9698, -0.2276, -0.08806, -0.9698, -0.2276, -0.08806, -0.9698, -0.2276, 0.05161, 0.9963, -0.06855, 0.05161, 0.9963, -0.06855, 0.05161, 0.9963, -0.06855, 0.1628, -0.9802, -0.1128, 0.1628, -0.9802, -0.1128, 0.1628, -0.9802, -0.1128, -0.02261, -0.1438, 0.9893, -0.02261, -0.1438, 0.9893, -0.02261, -0.1438, 0.9893, -0.9761, 0.1769, -0.1264, -0.9761, 0.1769, -0.1264, -0.9761, 0.1769, -0.1264, -0.3854, 0.8164, 0.4301, -0.3854, 0.8164, 0.4301, -0.3854, 0.8164, 0.4301, -0.9656, -0.2535, -0.05836, -0.9656, -0.2535, -0.05836, -0.9656, -0.2535, -0.05836, 0.5572, 0.6456, 0.5222, 0.5572, 0.6456, 0.5222, 0.5572, 0.6456, 0.5222, 0.6852, -0.5735, -0.4489, 0.6852, -0.5735, -0.4489, 0.6852, -0.5735, -0.4489, 0.9814, 0.1872, -0.04218, 0.9814, 0.1872, -0.04218, 0.9814, 0.1872, -0.04218, 0.8843, -0.3114, 0.3479, 0.8843, -0.3114, 0.3479, 0.8843, -0.3114, 0.3479, 0.7778, -0.4783, -0.4077, 0.7778, -0.4783, -0.4077, 0.7778, -0.4783, -0.4077, 0.9194, -0.3835, -0.08708, 0.9194, -0.3835, -0.08708, 0.9194, -0.3835, -0.08708, 0.8917, 0.02627, 0.4518, 0.8917, 0.02627, 0.4518, 0.8917, 0.02627, 0.4518, -0.3684, 0.4103, 0.8342, -0.3684, 0.4103, 0.8342, -0.3684, 0.4103, 0.8342, 0.3728, 0.9202, 0.119, 0.3728, 0.9202, 0.119, 0.3728, 0.9202, 0.119, 0.7754, -0.6161, -0.1382, 0.7754, -0.6161, -0.1382, 0.7754, -0.6161, -0.1382, -0.1783, -0.8011, 0.5713, -0.1783, -0.8011, 0.5713, -0.1783, -0.8011, 0.5713, -0.882, -0.1973, 0.4279, -0.882, -0.1973, 0.4279, -0.882, -0.1973, 0.4279, -0.999, -0.01793, -0.04095, -0.999, -0.01793, -0.04095, -0.999, -0.01793, -0.04095, 0.1253, -0.9892, -0.07566, 0.1253, -0.9892, -0.07566, 0.1253, -0.9892, -0.07566, -0.9511, -0.0395, -0.3064, -0.9511, -0.0395, -0.3064, -0.9511, -0.0395, -0.3064, 0.3091, 0.9136, -0.264, 0.3091, 0.9136, -0.264, 0.3091, 0.9136, -0.264, -0.5061, 0.2422, -0.8278, -0.5061, 0.2422, -0.8278, -0.5061, 0.2422, -0.8278, 0.2692, 0.8417, -0.468, 0.2692, 0.8417, -0.468, 0.2692, 0.8417, -0.468, 0.9625, 0.1024, -0.251, 0.9625, 0.1024, -0.251, 0.9625, 0.1024, -0.251, 0.1875, 0.8288, -0.5272, 0.1875, 0.8288, -0.5272, 0.1875, 0.8288, -0.5272, -0.8501, -0.1362, 0.5087, -0.8501, -0.1362, 0.5087, -0.8501, -0.1362, 0.5087, 0.442, -0.4344, -0.7848, 0.442, -0.4344, -0.7848, 0.442, -0.4344, -0.7848, 0.156, -0.3715, -0.9152, 0.156, -0.3715, -0.9152, 0.156, -0.3715, -0.9152, 0.131, 0.7927, -0.5954, 0.131, 0.7927, -0.5954, 0.131, 0.7927, -0.5954, 0.03437, -0.6335, -0.773, 0.03437, -0.6335, -0.773, 0.03437, -0.6335, -0.773, 0.0, -0.4138, 0.9104, 0.0, -0.4138, 0.9104, 0.0, -0.4138, 0.9104, 0.0, -0.4138, 0.9104, 0.0, -0.4138, 0.9104, 0.0, -0.4138, 0.9104, 0.0, -0.3786, -0.9255, 0.0, -0.3786, -0.9255, 0.0, -0.3786, -0.9255, -4.702e-06, -0.3786, -0.9255, -4.702e-06, -0.3786, -0.9255, -4.702e-06, -0.3786, -0.9255, -1.0, 2.328e-06, -3.26e-07, -1.0, 2.328e-06, -3.26e-07, -1.0, 2.328e-06, -3.26e-07, -1.0, 2.391e-06, -2.045e-07, -1.0, 2.391e-06, -2.045e-07, -1.0, 2.391e-06, -2.045e-07, 1.0, -1.992e-06, 4.091e-07, 1.0, -1.992e-06, 4.091e-07, 1.0, -1.992e-06, 4.091e-07, 1.0, -2.328e-06, 2.794e-07, 1.0, -2.328e-06, 2.794e-07, 1.0, -2.328e-06, 2.794e-07, 0.0, -1.0, 7.276e-08, 0.0, -1.0, 7.276e-08, 0.0, -1.0, 7.276e-08, 0.0, -1.0, -7.276e-08, 0.0, -1.0, -7.276e-08, 0.0, -1.0, -7.276e-08, 0.0, 1.0, 4.678e-09, 0.0, 1.0, 4.678e-09, 0.0, 1.0, 4.678e-09, 0.0, 1.0, 0.0, 0.0, 1.0, 0.0, 0.0, 1.0, 0.0, 0.8204, -0.5717, 0.01246, 0.8204, -0.5717, 0.01246, 0.8204, -0.5717, 0.01246, 0.8204, -0.5717, 0.01246, 0.8204, -0.5717, 0.01246, 0.8204, -0.5717, 0.01246, -0.8204, 0.5717, -0.01246, -0.8204, 0.5717, -0.01246, -0.8204, 0.5717, -0.01246, -0.8204, 0.5717, -0.01246, -0.8204, 0.5717, -0.01246, -0.8204, 0.5717, -0.01246, -0.492, -0.6947, 0.5248, -0.492, -0.6947, 0.5248, -0.492, -0.6947, 0.5248, -0.492, -0.6947, 0.5248, -0.492, -0.6947, 0.5248, -0.492, -0.6947, 0.5248, 0.492, 0.6947, -0.5248, 0.492, 0.6947, -0.5248, 0.492, 0.6947, -0.5248, 0.492, 0.6947, -0.5248, 0.492, 0.6947, -0.5248, 0.492, 0.6947, -0.5248, -0.2913, -0.4367, -0.8511, -0.2913, -0.4367, -0.8511, -0.2913, -0.4367, -0.8511, -0.2913, -0.4367, -0.8511, -0.2913, -0.4367, -0.8511, -0.2913, -0.4367, -0.8511, 0.2913, 0.4367, 0.8511, 0.2913, 0.4367, 0.8511, 0.2913, 0.4367, 0.8511, 0.2913, 0.4367, 0.8511, 0.2913, 0.4367, 0.8511, 0.2913, 0.4367, 0.8511, 0.945, -0.2873, -0.1564, 0.945, -0.2873, -0.1564, 0.945, -0.2873, -0.1564, 0.945, -0.2873, -0.1564, 0.945, -0.2873, -0.1564, 0.945, -0.2873, -0.1564, -0.945, 0.2873, 0.1564, -0.945, 0.2873, 0.1564, -0.945, 0.2873, 0.1564, -0.945, 0.2873, 0.1564, -0.945, 0.2873, 0.1564, -0.945, 0.2873, 0.1564, -0.2156, -0.9066, 0.3627, -0.2156, -0.9066, 0.3627, -0.2156, -0.9066, 0.3627, -0.2156, -0.9066, 0.3627, -0.2156, -0.9066, 0.3627, -0.2156, -0.9066, 0.3627, 0.2156, 0.9066, -0.3627, 0.2156, 0.9066, -0.3627, 0.2156, 0.9066, -0.3627, 0.2156, 0.9066, -0.3627, 0.2156, 0.9066, -0.3627, 0.2156, 0.9066, -0.3627, -0.246, -0.309, -0.9187, -0.246, -0.309, -0.9187, -0.246, -0.309, -0.9187, -0.246, -0.309, -0.9187, -0.246, -0.309, -0.9187, -0.246, -0.309, -0.9187, 0.246, 0.309, 0.9187, 0.246, 0.309, 0.9187, 0.246, 0.309, 0.9187, 0.246, 0.309, 0.9187, 0.246, 0.309, 0.9187, 0.246, 0.309, 0.9187, 0.9111, -0.1457, 0.3856, 0.9111, -0.1457, 0.3856, 0.9111, -0.1457, 0.3856, 0.9111, -0.1457, 0.3856, 0.9111, -0.1457, 0.3856, 0.9111, -0.1457, 0.3856, -0.9111, 0.1457, -0.3856, -0.9111, 0.1457, -0.3856, -0.9111, 0.1457, -0.3856, -0.9111, 0.1457, -0.3856, -0.9111, 0.1457, -0.3856, -0.9111, 0.1457, -0.3856, -0.2133, -0.9671, 0.1388, -0.2133, -0.9671, 0.1388, -0.2133, -0.9671, 0.1388, -0.2133, -0.9671, 0.1388, -0.2133, -0.9671, 0.1388, -0.2133, -0.9671, 0.1388, 0.2133, 0.9671, -0.1388, 0.2133, 0.9671, -0.1388, 0.2133, 0.9671, -0.1388, 0.2133, 0.9671, -0.1388, 0.2133, 0.9671, -0.1388, 0.2133, 0.9671, -0.1388, 0.3527, -0.2087, -0.9122, 0.3527, -0.2087, -0.9122, 0.3527, -0.2087, -0.9122, 0.3527, -0.2087, -0.9122, 0.3527, -0.2087, -0.9122, 0.3527, -0.2087, -0.9122, -0.3527, 0.2087, 0.9122, -0.3527, 0.2087, 0.9122, -0.3527, 0.2087, 0.9122, -0.3527, 0.2087, 0.9122, -0.3527, 0.2087, 0.9122, -0.3527, 0.2087, 0.9122, 0.5, 0.866, -5.292e-07, 0.5, 0.866, -5.292e-07, 0.5, 0.866, -5.292e-07, 0.5, 0.866, -1.235e-06, 0.5, 0.866, -1.235e-06, 0.5, 0.866, -1.235e-06, 0.866, 0.5, 4.41e-07, 0.866, 0.5, 4.41e-07, 0.866, 0.5, 4.41e-07, 0.866, 0.5, 5.733e-07, 0.866, 0.5, 5.733e-07, 0.866, 0.5, 5.733e-07, 1.0, -7.523e-07, 1.446e-06, 1.0, -7.523e-07, 1.446e-06, 1.0, -7.523e-07, 1.446e-06, 1.0, 2.822e-06, 1.446e-06, 1.0, 2.822e-06, 1.446e-06, 1.0, 2.822e-06, 1.446e-06, 0.866, -0.5, 2.381e-06, 0.866, -0.5, 2.381e-06, 0.866, -0.5, 2.381e-06, 0.866, -0.5, 1.984e-06, 0.866, -0.5, 1.984e-06, 0.866, -0.5, 1.984e-06, 0.5, -0.866, 2.734e-06, 0.5, -0.866, 2.734e-06, 0.5, -0.866, 2.734e-06, 0.5, -0.866, 2.469e-06, 0.5, -0.866, 2.469e-06, 0.5, -0.866, 2.469e-06, -1.548e-11, -1.0, 2.293e-06, -1.548e-11, -1.0, 2.293e-06, -1.548e-11, -1.0, 2.293e-06, -1.346e-11, -1.0, 2.381e-06, -1.346e-11, -1.0, 2.381e-06, -1.346e-11, -1.0, 2.381e-06, -0.5, -0.866, 5.292e-07, -0.5, -0.866, 5.292e-07, -0.5, -0.866, 5.292e-07, -0.5, -0.866, 1.058e-06, -0.5, -0.866, 1.058e-06, -0.5, -0.866, 1.058e-06, -0.866, -0.5, -4.851e-07, -0.866, -0.5, -4.851e-07, -0.866, -0.5, -4.851e-07, -0.866, -0.5, -6.174e-07, -0.866, -0.5, -6.174e-07, -0.866, -0.5, -6.174e-07, -1.0, 0.0, -1.49e-06, -1.0, 0.0, -1.49e-06, -1.0, 0.0, -1.49e-06, -1.0, 0.0, -1.49e-06, -1.0, 0.0, -1.49e-06, -1.0, 0.0, -1.49e-06, -0.866, 0.5, -2.249e-06, -0.866, 0.5, -2.249e-06, -0.866, 0.5, -2.249e-06, -0.866, 0.5, -2.028e-06, -0.866, 0.5, -2.028e-06, -0.866, 0.5, -2.028e-06, -0.5, 0.866, -2.646e-06, -0.5, 0.866, -2.646e-06, -0.5, 0.866, -2.646e-06, -0.5, 0.866, -2.514e-06, -0.5, 0.866, -2.514e-06, -0.5, 0.866, -2.514e-06, 0.0, 1.0, -2.337e-06, 0.0, 1.0, -2.337e-06, 0.0, 1.0, -2.337e-06, 0.0, 1.0, -2.381e-06, 0.0, 1.0, -2.381e-06, 0.0, 1.0, -2.381e-06, 0.0, 0.0, -1.0, 0.0, 0.0, -1.0, 0.0, 0.0, -1.0, -7.068e-07, 0.0, -1.0, -7.068e-07, 0.0, -1.0, -7.068e-07, 0.0, -1.0, -8.161e-07, 0.0, -1.0, -8.161e-07, 0.0, -1.0, -8.161e-07, 0.0, -1.0, 0.0, 0.0, -1.0, 0.0, 0.0, -1.0, 0.0, 0.0, -1.0, 0.0, 0.0, -1.0, 0.0, 0.0, -1.0, 0.0, 0.0, -1.0, 4.139e-06, -1.8e-06, -1.0, 4.139e-06, -1.8e-06, -1.0, 4.139e-06, -1.8e-06, -1.0, 2.39e-06, -1.8e-06, -1.0, 2.39e-06, -1.8e-06, -1.0, 2.39e-06, -1.8e-06, -1.0, 3.265e-06, -1.419e-06, -1.0, 3.265e-06, -1.419e-06, -1.0, 3.265e-06, -1.419e-06, -1.0, -5.654e-06, -6.717e-06, -1.0, -5.654e-06, -6.717e-06, -1.0, -5.654e-06, -6.717e-06, -1.0, 0.0, 0.0, -1.0, 0.0, 0.0, -1.0, 0.0, 0.0, -1.0, 0.0, 0.0, 1.0, 0.0, 0.0, 1.0, 0.0, 0.0, 1.0, -7.068e-07, 0.0, 1.0, -7.068e-07, 0.0, 1.0, -7.068e-07, 0.0, 1.0, 3.264e-06, 5.757e-06, 1.0, 3.264e-06, 5.757e-06, 1.0, 3.264e-06, 5.757e-06, 1.0, -2.39e-06, 8.907e-07, 1.0, -2.39e-06, 8.907e-07, 1.0, -2.39e-06, 8.907e-07, 1.0, 0.0, 1.336e-06, 1.0, 0.0, 1.336e-06, 1.0, 0.0, 1.336e-06, 1.0, -6.209e-06, 0.0, 1.0, -6.209e-06, 0.0, 1.0, -6.209e-06, 0.0, 1.0, 0.0, 0.0, 1.0, 0.0, 0.0, 1.0, 0.0, 0.0, 1.0, 0.0, 0.0, 1.0, 0.0, 0.0, 1.0, 0.0, 0.0, 1.0, 0.0, 0.0, 1.0, 0.0, 0.0, 1.0, 0.0, 0.0, 1.0, -1.545e-05, 1.835e-05, 1.0, -1.545e-05, 1.835e-05, 1.0, -1.545e-05, 1.835e-05, 1.0, 0.9897, -0.05425, -0.1326, 0.9897, -0.05425, -0.1326, 0.9897, -0.05425, -0.1326, -0.9684, 0.09438, 0.2307, -0.9684, 0.09438, 0.2307, -0.9684, 0.09438, 0.2307, -1.204e-06, -0.9889, -0.1488, -1.204e-06, -0.9889, -0.1488, -1.204e-06, -0.9889, -0.1488, 1.765e-06, -0.9889, -0.1487, 1.765e-06, -0.9889, -0.1487, 1.765e-06, -0.9889, -0.1487, -0.002127, 0.971, 0.2389, -0.002127, 0.971, 0.2389, -0.002127, 0.971, 0.2389, 1.188e-06, 0.9554, 0.2953, 1.188e-06, 0.9554, 0.2953, 1.188e-06, 0.9554, 0.2953, -4.587e-07, -0.3786, -0.9255, -4.587e-07, -0.3786, -0.9255, -4.587e-07, -0.3786, -0.9255, -4.587e-07, -0.3786, -0.9255, -4.587e-07, -0.3786, -0.9255, -4.587e-07, -0.3786, -0.9255, -0.01966, 0.3952, 0.9184, -0.01966, 0.3952, 0.9184, -0.01966, 0.3952, 0.9184, -0.01966, 0.3952, 0.9184, -0.01966, 0.3952, 0.9184, -0.01966, 0.3952, 0.9184, 0.9999, -0.01315, 0.0003024, 0.9999, -0.01315, 0.0003024, 0.9999, -0.01315, 0.0003024, -0.9999, 0.0154, 0.004924, -0.9999, 0.0154, 0.004924, -0.9999, 0.0154, 0.004924, 0.7466, -0.6364, -0.1938, 0.7466, -0.6364, -0.1938, 0.7466, -0.6364, -0.1938, 0.7466, -0.6364, -0.1938, 0.7466, -0.6364, -0.1938, 0.7466, -0.6364, -0.1938, -0.7466, 0.6364, 0.1938, -0.7466, 0.6364, 0.1938, -0.7466, 0.6364, 0.1938, -0.7466, 0.6364, 0.1938, -0.7466, 0.6364, 0.1938, -0.7466, 0.6364, 0.1938, -0.6455, -0.7635, 0.02069, -0.6455, -0.7635, 0.02069, -0.6455, -0.7635, 0.02069, -0.6455, -0.7635, 0.02069, -0.6455, -0.7635, 0.02069, -0.6455, -0.7635, 0.02069, 0.6455, 0.7635, -0.02069, 0.6455, 0.7635, -0.02069, 0.6455, 0.7635, -0.02069, 0.6455, 0.7635, -0.02069, 0.6455, 0.7635, -0.02069, 0.6455, 0.7635, -0.02069, -0.1611, 0.1096, -0.9808, -0.1611, 0.1096, -0.9808, -0.1611, 0.1096, -0.9808, -0.1611, 0.1096, -0.9808, -0.1611, 0.1096, -0.9808, -0.1611, 0.1096, -0.9808, 0.1611, -0.1096, 0.9808, 0.1611, -0.1096, 0.9808, 0.1611, -0.1096, 0.9808, 0.1611, -0.1096, 0.9808, 0.1611, -0.1096, 0.9808, 0.1611, -0.1096, 0.9808, 0.5, 0.866, 2.293e-06, 0.5, 0.866, 2.293e-06, 0.5, 0.866, 2.293e-06, 0.5, 0.866, 2.778e-06, 0.5, 0.866, 2.778e-06, 0.5, 0.866, 2.778e-06, 0.866, 0.5, 2.778e-06, 0.866, 0.5, 2.778e-06, 0.866, 0.5, 2.778e-06, 0.866, 0.5, 2.558e-06, 0.866, 0.5, 2.558e-06, 0.866, 0.5, 2.558e-06, 1.0, 1.614e-06, 1.775e-06, 1.0, 1.614e-06, 1.775e-06, 1.0, 1.614e-06, 1.775e-06, 1.0, 4.233e-06, 2.06e-06, 1.0, 4.233e-06, 2.06e-06, 1.0, 4.233e-06, 2.06e-06, 0.866, -0.5, 3.969e-07, 0.866, -0.5, 3.969e-07, 0.866, -0.5, 3.969e-07, 0.866, -0.5, 4.851e-07, 0.866, -0.5, 4.851e-07, 0.866, -0.5, 4.851e-07, 0.5, -0.866, -7.938e-07, 0.5, -0.866, -7.938e-07, 0.5, -0.866, -7.938e-07, 0.5, -0.866, -1.235e-06, 0.5, -0.866, -1.235e-06, 0.5, -0.866, -1.235e-06, 0.0, -1.0, -2.117e-06, 0.0, -1.0, -2.117e-06, 0.0, -1.0, -2.117e-06, 0.0, -1.0, -2.028e-06, 0.0, -1.0, -2.028e-06, 0.0, -1.0, -2.028e-06, -0.5, -0.866, -2.117e-06, -0.5, -0.866, -2.117e-06, -0.5, -0.866, -2.117e-06, -0.5, -0.866, -2.822e-06, -0.5, -0.866, -2.822e-06, -0.5, -0.866, -2.822e-06, -0.866, -0.5, -2.778e-06, -0.866, -0.5, -2.778e-06, -0.866, -0.5, -2.778e-06, -0.866, -0.5, -2.249e-06, -0.866, -0.5, -2.249e-06, -0.866, -0.5, -2.249e-06, -1.0, -7.056e-06, -1.753e-06, -1.0, -7.056e-06, -1.753e-06, -1.0, -7.056e-06, -1.753e-06, -1.0, 1.411e-06, -2.06e-06, -1.0, 1.411e-06, -2.06e-06, -1.0, 1.411e-06, -2.06e-06, -0.866, 0.5, -5.292e-07, -0.866, 0.5, -5.292e-07, -0.866, 0.5, -5.292e-07, -0.866, 0.5, -4.851e-07, -0.866, 0.5, -4.851e-07, -0.866, 0.5, -4.851e-07, -0.5, 0.866, 9.26e-07, -0.5, 0.866, 9.26e-07, -0.5, 0.866, 9.26e-07, -0.5, 0.866, 9.26e-07, -0.5, 0.866, 9.26e-07, -0.5, 0.866, 9.26e-07, -1.379e-11, 1.0, 2.073e-06, -1.379e-11, 1.0, 2.073e-06, -1.379e-11, 1.0, 2.073e-06, 0.0, 1.0, 2.028e-06, 0.0, 1.0, 2.028e-06, 0.0, 1.0, 2.028e-06, 5.793e-06, -1.163e-05, -1.0, 5.793e-06, -1.163e-05, -1.0, 5.793e-06, -1.163e-05, -1.0, 3.534e-06, -2.459e-06, -1.0, 3.534e-06, -2.459e-06, -1.0, 3.534e-06, -2.459e-06, -1.0, 2.448e-06, 1.868e-11, -1.0, 2.448e-06, 1.868e-11, -1.0, 2.448e-06, 1.868e-11, -1.0, -3.585e-06, 5.956e-06, -1.0, -3.585e-06, 5.956e-06, -1.0, -3.585e-06, 5.956e-06, -1.0, 6.209e-06, -2.411e-07, -1.0, 6.209e-06, -2.411e-07, -1.0, 6.209e-06, -2.411e-07, -1.0, 0.0, 1.8e-06, -1.0, 0.0, 1.8e-06, -1.0, 0.0, 1.8e-06, -1.0, 0.0, 1.8e-06, -1.0, 0.0, 1.8e-06, -1.0, 0.0, 1.8e-06, -1.0, -3.264e-06, 1.419e-06, -1.0, -3.264e-06, 1.419e-06, -1.0, -3.264e-06, 1.419e-06, -1.0, 8.481e-06, 6.717e-06, -1.0, 8.481e-06, 6.717e-06, -1.0, 8.481e-06, 6.717e-06, -1.0, -3.862e-06, 0.0, -1.0, -3.862e-06, 0.0, -1.0, -3.862e-06, 0.0, -1.0, 0.0, 0.0, 1.0, 0.0, 0.0, 1.0, 0.0, 0.0, 1.0, 7.068e-07, 0.0, 1.0, 7.068e-07, 0.0, 1.0, 7.068e-07, 0.0, 1.0, -4.081e-06, -5.757e-06, 1.0, -4.081e-06, -5.757e-06, 1.0, -4.081e-06, -5.757e-06, 1.0, 2.39e-06, -8.907e-07, 1.0, 2.39e-06, -8.907e-07, 1.0, 2.39e-06, -8.907e-07, 1.0, 0.0, -1.336e-06, 1.0, 0.0, -1.336e-06, 1.0, 0.0, -1.336e-06, 1.0, 0.0, -1.543e-06, 1.0, 0.0, -1.543e-06, 1.0, 0.0, -1.543e-06, 1.0, -9.559e-06, -1.543e-06, 1.0, -9.559e-06, -1.543e-06, 1.0, -9.559e-06, -1.543e-06, 1.0, -6.529e-06, -2.636e-06, 1.0, -6.529e-06, -2.636e-06, 1.0, -6.529e-06, -2.636e-06, 1.0, 5.654e-06, -6.717e-06, 1.0, 5.654e-06, -6.717e-06, 1.0, 5.654e-06, -6.717e-06, 1.0, -7.724e-06, 5.757e-06, 1.0, -7.724e-06, 5.757e-06, 1.0, -7.724e-06, 5.757e-06, 1.0, 0.0, -0.3939, 0.9191, 0.0, -0.3939, 0.9191, 0.0, -0.3939, 0.9191, 0.0, -0.3939, 0.9191, 0.0, -0.3939, 0.9191, 0.0, -0.3939, 0.9191, -2.386e-07, -0.3939, -0.9191, -2.386e-07, -0.3939, -0.9191, -2.386e-07, -0.3939, -0.9191, -1.79e-07, -0.3939, -0.9191, -1.79e-07, -0.3939, -0.9191, -1.79e-07, -0.3939, -0.9191, 0.0, -1.0, -6.672e-10, 0.0, -1.0, -6.672e-10, 0.0, -1.0, -6.672e-10, 0.0, -1.0, 0.0, 0.0, -1.0, 0.0, 0.0, -1.0, 0.0, 0.0, 1.0, 0.0, 0.0, 1.0, 0.0, 0.0, 1.0, 0.0, 0.0, 1.0, 0.0, 0.0, 1.0, 0.0, 0.0, 1.0, 0.0, 1.0, -7.603e-07, 1.064e-06, 1.0, -7.603e-07, 1.064e-06, 1.0, -7.603e-07, 1.064e-06, -1.0, -3.801e-07, 0.0, -1.0, -3.801e-07, 0.0, -1.0, -3.801e-07, 0.0, 0.9912, -0.1291, -0.02915, 0.9912, -0.1291, -0.02915, 0.9912, -0.1291, -0.02915, -0.9912, 0.1291, 0.02915, -0.9912, 0.1291, 0.02915, -0.9912, 0.1291, 0.02915, -1.0, -1.164e-06, 0.0, -1.0, -1.164e-06, 0.0, -1.0, -1.164e-06, 0.0, -1.0, -2.963e-06, 4.47e-06, -1.0, -2.963e-06, 4.47e-06, -1.0, -2.963e-06, 4.47e-06, 1.0, 0.0, 0.0, 1.0, 0.0, 0.0, 1.0, 0.0, 0.0, 1.0, 8.467e-07, 0.0, 1.0, 8.467e-07, 0.0, 1.0, 8.467e-07, 0.0, 7.269e-07, -1.0, 0.0, 7.269e-07, -1.0, 0.0, 7.269e-07, -1.0, 0.0, 7.269e-07, -1.0, 0.0, 7.269e-07, -1.0, 0.0, 7.269e-07, -1.0, 0.0, -7.269e-07, 1.0, 3.844e-07, -7.269e-07, 1.0, 3.844e-07, -7.269e-07, 1.0, 3.844e-07, -7.269e-07, 1.0, 0.0, -7.269e-07, 1.0, 0.0, -7.269e-07, 1.0, 0.0, 7.52e-07, -0.4138, 0.9104, 7.52e-07, -0.4138, 0.9104, 7.52e-07, -0.4138, 0.9104, 5.264e-07, -0.4138, 0.9104, 5.264e-07, -0.4138, 0.9104, 5.264e-07, -0.4138, 0.9104, -5.159e-07, 0.4138, -0.9104, -5.159e-07, 0.4138, -0.9104, -5.159e-07, 0.4138, -0.9104, -5.264e-07, 0.4138, -0.9104, -5.264e-07, 0.4138, -0.9104, -5.264e-07, 0.4138, -0.9104])] * 3)])

# ---- objects
ob_group670216289 = bpy.data.objects.new('group670216289', me_group670216289)

# ---- transforms, parenting, visibility, modifiers, constraints
ob_group670216289.location = (0.0, 0.0, 0.0)
ob_group670216289.rotation_euler = (1.571, -0.0, 0.0)

# ---- collection membership
col_collection.objects.link(ob_group670216289)

# ---- scene / render settings (as saved in the file)
scene.frame_start = 1; scene.frame_end = 250; scene.frame_set(1)
scene.render.engine = 'BLENDER_EEVEE_NEXT'
scene.cycles.sampling_pattern = 'TABULATED_SOBOL'
scene.cycles.use_light_tree = False
scene.view_settings.view_transform = 'Filmic'
bpy.context.view_layer.update()

# ---- added for rendering (the .blend has no active camera and no usable light): camera, sun
cam_auto = bpy.data.cameras.new('AutoCamera')
cam_auto.lens = 50.0
cam_auto.sensor_width = 36.0
cam_auto.clip_end = 1000.0
ob_auto_camera = bpy.data.objects.new('AutoCamera', cam_auto)
scene.collection.objects.link(ob_auto_camera)
ob_auto_camera.location = (0.723169, -0.859305, 0.559426)
ob_auto_camera.rotation_euler = (1.09748, -7.21219e-08, 0.694738)
scene.camera = ob_auto_camera
light_auto_sun = bpy.data.lights.new('AutoSun', 'SUN')
light_auto_sun.energy = 3.0
light_auto_sun.angle = 0.0523599
ob_auto_sun = bpy.data.objects.new('AutoSun', light_auto_sun)
scene.collection.objects.link(ob_auto_sun)
ob_auto_sun.rotation_euler = (0.872665, 0.174533, 0.523599)
bpy.context.view_layer.update()
